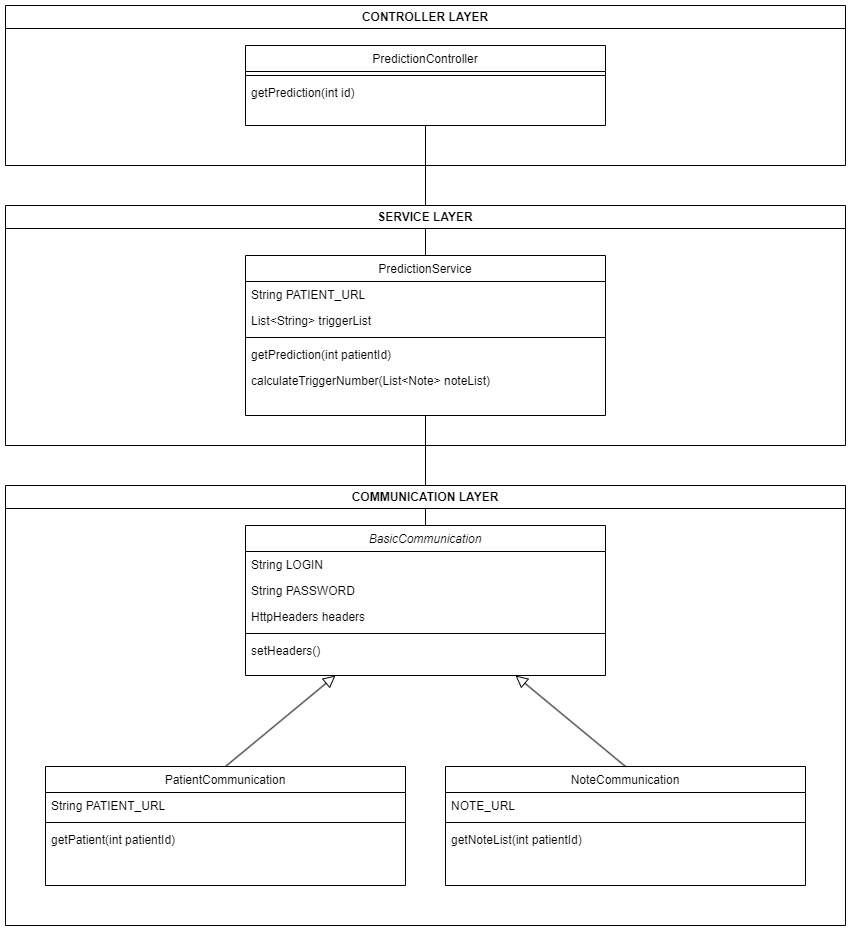

The diagram above was exported from draw.io. Its source (the exported page's mxGraphModel, read from the mxfile embedded in the PNG):
<mxGraphModel dx="2473" dy="884" grid="1" gridSize="10" guides="1" tooltips="1" connect="1" arrows="1" fold="1" page="1" pageScale="1" pageWidth="827" pageHeight="1169" math="0" shadow="0">
  <root>
    <mxCell id="0" />
    <mxCell id="1" parent="0" />
    <mxCell id="2" value="" style="endArrow=none;html=1;rounded=0;entryX=0.5;entryY=0;entryDx=0;entryDy=0;exitX=0.5;exitY=1;exitDx=0;exitDy=0;" edge="1" source="5" target="9" parent="1">
      <mxGeometry width="50" height="50" relative="1" as="geometry">
        <mxPoint x="-380" y="430" as="sourcePoint" />
        <mxPoint x="-330" y="380" as="targetPoint" />
      </mxGeometry>
    </mxCell>
    <mxCell id="3" value="" style="endArrow=block;endSize=10;endFill=0;shadow=0;strokeWidth=1;rounded=0;elbow=vertical;exitX=0.5;exitY=0;exitDx=0;exitDy=0;entryX=0.25;entryY=1;entryDx=0;entryDy=0;" edge="1" source="19" target="26" parent="1">
      <mxGeometry width="160" relative="1" as="geometry">
        <mxPoint x="-200" y="821" as="sourcePoint" />
        <mxPoint x="-670" y="720" as="targetPoint" />
      </mxGeometry>
    </mxCell>
    <mxCell id="4" value="CONTROLLER LAYER" style="swimlane;whiteSpace=wrap;html=1;" vertex="1" parent="1">
      <mxGeometry x="-800" y="40" width="840" height="160" as="geometry" />
    </mxCell>
    <mxCell id="5" value="PredictionController" style="swimlane;fontStyle=0;align=center;verticalAlign=top;childLayout=stackLayout;horizontal=1;startSize=26;horizontalStack=0;resizeParent=1;resizeLast=0;collapsible=1;marginBottom=0;rounded=0;shadow=0;strokeWidth=1;" vertex="1" parent="4">
      <mxGeometry x="240" y="40" width="360" height="80" as="geometry">
        <mxRectangle x="130" y="380" width="160" height="26" as="alternateBounds" />
      </mxGeometry>
    </mxCell>
    <mxCell id="6" value="" style="line;html=1;strokeWidth=1;align=left;verticalAlign=middle;spacingTop=-1;spacingLeft=3;spacingRight=3;rotatable=0;labelPosition=right;points=[];portConstraint=eastwest;" vertex="1" parent="5">
      <mxGeometry y="26" width="360" height="8" as="geometry" />
    </mxCell>
    <mxCell id="7" value="getPrediction(int id)" style="text;align=left;verticalAlign=top;spacingLeft=4;spacingRight=4;overflow=hidden;rotatable=0;points=[[0,0.5],[1,0.5]];portConstraint=eastwest;fontStyle=0" vertex="1" parent="5">
      <mxGeometry y="34" width="360" height="26" as="geometry" />
    </mxCell>
    <mxCell id="8" value="SERVICE LAYER" style="swimlane;whiteSpace=wrap;html=1;" vertex="1" parent="1">
      <mxGeometry x="-800" y="240" width="840" height="240" as="geometry" />
    </mxCell>
    <mxCell id="9" value="PredictionService" style="swimlane;fontStyle=0;align=center;verticalAlign=top;childLayout=stackLayout;horizontal=1;startSize=26;horizontalStack=0;resizeParent=1;resizeLast=0;collapsible=1;marginBottom=0;rounded=0;shadow=0;strokeWidth=1;" vertex="1" parent="8">
      <mxGeometry x="240" y="50" width="360" height="160" as="geometry">
        <mxRectangle x="130" y="380" width="160" height="26" as="alternateBounds" />
      </mxGeometry>
    </mxCell>
    <mxCell id="10" value="String PATIENT_URL" style="text;align=left;verticalAlign=top;spacingLeft=4;spacingRight=4;overflow=hidden;rotatable=0;points=[[0,0.5],[1,0.5]];portConstraint=eastwest;" vertex="1" parent="9">
      <mxGeometry y="26" width="360" height="26" as="geometry" />
    </mxCell>
    <mxCell id="11" value="List&lt;String&gt; triggerList" style="text;align=left;verticalAlign=top;spacingLeft=4;spacingRight=4;overflow=hidden;rotatable=0;points=[[0,0.5],[1,0.5]];portConstraint=eastwest;" vertex="1" parent="9">
      <mxGeometry y="52" width="360" height="26" as="geometry" />
    </mxCell>
    <mxCell id="12" value="" style="line;html=1;strokeWidth=1;align=left;verticalAlign=middle;spacingTop=-1;spacingLeft=3;spacingRight=3;rotatable=0;labelPosition=right;points=[];portConstraint=eastwest;" vertex="1" parent="9">
      <mxGeometry y="78" width="360" height="8" as="geometry" />
    </mxCell>
    <mxCell id="13" value="getPrediction(int patientId)" style="text;align=left;verticalAlign=top;spacingLeft=4;spacingRight=4;overflow=hidden;rotatable=0;points=[[0,0.5],[1,0.5]];portConstraint=eastwest;" vertex="1" parent="9">
      <mxGeometry y="86" width="360" height="26" as="geometry" />
    </mxCell>
    <mxCell id="14" value="calculateTriggerNumber(List&lt;Note&gt; noteList)" style="text;align=left;verticalAlign=top;spacingLeft=4;spacingRight=4;overflow=hidden;rotatable=0;points=[[0,0.5],[1,0.5]];portConstraint=eastwest;" vertex="1" parent="9">
      <mxGeometry y="112" width="360" height="26" as="geometry" />
    </mxCell>
    <mxCell id="15" value="NoteCommunication" style="swimlane;fontStyle=0;align=center;verticalAlign=top;childLayout=stackLayout;horizontal=1;startSize=26;horizontalStack=0;resizeParent=1;resizeLast=0;collapsible=1;marginBottom=0;rounded=0;shadow=0;strokeWidth=1;" vertex="1" parent="1">
      <mxGeometry x="-360" y="801" width="360" height="119" as="geometry">
        <mxRectangle x="130" y="380" width="160" height="26" as="alternateBounds" />
      </mxGeometry>
    </mxCell>
    <mxCell id="16" value="NOTE_URL" style="text;align=left;verticalAlign=top;spacingLeft=4;spacingRight=4;overflow=hidden;rotatable=0;points=[[0,0.5],[1,0.5]];portConstraint=eastwest;" vertex="1" parent="15">
      <mxGeometry y="26" width="360" height="26" as="geometry" />
    </mxCell>
    <mxCell id="17" value="" style="line;html=1;strokeWidth=1;align=left;verticalAlign=middle;spacingTop=-1;spacingLeft=3;spacingRight=3;rotatable=0;labelPosition=right;points=[];portConstraint=eastwest;" vertex="1" parent="15">
      <mxGeometry y="52" width="360" height="8" as="geometry" />
    </mxCell>
    <mxCell id="18" value="getNoteList(int patientId)" style="text;align=left;verticalAlign=top;spacingLeft=4;spacingRight=4;overflow=hidden;rotatable=0;points=[[0,0.5],[1,0.5]];portConstraint=eastwest;" vertex="1" parent="15">
      <mxGeometry y="60" width="360" height="26" as="geometry" />
    </mxCell>
    <mxCell id="19" value="PatientCommunication" style="swimlane;fontStyle=0;align=center;verticalAlign=top;childLayout=stackLayout;horizontal=1;startSize=26;horizontalStack=0;resizeParent=1;resizeLast=0;collapsible=1;marginBottom=0;rounded=0;shadow=0;strokeWidth=1;" vertex="1" parent="1">
      <mxGeometry x="-760" y="801" width="360" height="119" as="geometry">
        <mxRectangle x="130" y="380" width="160" height="26" as="alternateBounds" />
      </mxGeometry>
    </mxCell>
    <mxCell id="20" value="String PATIENT_URL" style="text;align=left;verticalAlign=top;spacingLeft=4;spacingRight=4;overflow=hidden;rotatable=0;points=[[0,0.5],[1,0.5]];portConstraint=eastwest;" vertex="1" parent="19">
      <mxGeometry y="26" width="360" height="26" as="geometry" />
    </mxCell>
    <mxCell id="21" value="" style="line;html=1;strokeWidth=1;align=left;verticalAlign=middle;spacingTop=-1;spacingLeft=3;spacingRight=3;rotatable=0;labelPosition=right;points=[];portConstraint=eastwest;" vertex="1" parent="19">
      <mxGeometry y="52" width="360" height="8" as="geometry" />
    </mxCell>
    <mxCell id="22" value="getPatient(int patientId)" style="text;align=left;verticalAlign=top;spacingLeft=4;spacingRight=4;overflow=hidden;rotatable=0;points=[[0,0.5],[1,0.5]];portConstraint=eastwest;" vertex="1" parent="19">
      <mxGeometry y="60" width="360" height="26" as="geometry" />
    </mxCell>
    <mxCell id="23" value="" style="endArrow=block;endSize=10;endFill=0;shadow=0;strokeWidth=1;rounded=0;elbow=vertical;exitX=0.5;exitY=0;exitDx=0;exitDy=0;entryX=0.75;entryY=1;entryDx=0;entryDy=0;" edge="1" source="15" target="26" parent="1">
      <mxGeometry width="160" relative="1" as="geometry">
        <mxPoint x="-570" y="811" as="sourcePoint" />
        <mxPoint x="-660" y="671" as="targetPoint" />
      </mxGeometry>
    </mxCell>
    <mxCell id="24" value="" style="endArrow=none;html=1;rounded=0;exitX=0.5;exitY=0;exitDx=0;exitDy=0;entryX=0.5;entryY=1;entryDx=0;entryDy=0;" edge="1" source="26" target="9" parent="1">
      <mxGeometry width="50" height="50" relative="1" as="geometry">
        <mxPoint x="-370" y="170" as="sourcePoint" />
        <mxPoint x="-400" y="580" as="targetPoint" />
      </mxGeometry>
    </mxCell>
    <mxCell id="25" value="COMMUNICATION LAYER" style="swimlane;whiteSpace=wrap;html=1;" vertex="1" parent="1">
      <mxGeometry x="-800" y="520" width="840" height="440" as="geometry" />
    </mxCell>
    <mxCell id="26" value="BasicCommunication" style="swimlane;fontStyle=2;align=center;verticalAlign=top;childLayout=stackLayout;horizontal=1;startSize=26;horizontalStack=0;resizeParent=1;resizeLast=0;collapsible=1;marginBottom=0;rounded=0;shadow=0;strokeWidth=1;" vertex="1" parent="25">
      <mxGeometry x="240" y="40" width="360" height="150" as="geometry">
        <mxRectangle x="230" y="140" width="160" height="26" as="alternateBounds" />
      </mxGeometry>
    </mxCell>
    <mxCell id="27" value="String LOGIN" style="text;align=left;verticalAlign=top;spacingLeft=4;spacingRight=4;overflow=hidden;rotatable=0;points=[[0,0.5],[1,0.5]];portConstraint=eastwest;" vertex="1" parent="26">
      <mxGeometry y="26" width="360" height="26" as="geometry" />
    </mxCell>
    <mxCell id="28" value="String PASSWORD" style="text;align=left;verticalAlign=top;spacingLeft=4;spacingRight=4;overflow=hidden;rotatable=0;points=[[0,0.5],[1,0.5]];portConstraint=eastwest;" vertex="1" parent="26">
      <mxGeometry y="52" width="360" height="26" as="geometry" />
    </mxCell>
    <mxCell id="29" value="HttpHeaders headers" style="text;align=left;verticalAlign=top;spacingLeft=4;spacingRight=4;overflow=hidden;rotatable=0;points=[[0,0.5],[1,0.5]];portConstraint=eastwest;" vertex="1" parent="26">
      <mxGeometry y="78" width="360" height="26" as="geometry" />
    </mxCell>
    <mxCell id="30" value="" style="line;html=1;strokeWidth=1;align=left;verticalAlign=middle;spacingTop=-1;spacingLeft=3;spacingRight=3;rotatable=0;labelPosition=right;points=[];portConstraint=eastwest;" vertex="1" parent="26">
      <mxGeometry y="104" width="360" height="8" as="geometry" />
    </mxCell>
    <mxCell id="31" value="setHeaders()" style="text;align=left;verticalAlign=top;spacingLeft=4;spacingRight=4;overflow=hidden;rotatable=0;points=[[0,0.5],[1,0.5]];portConstraint=eastwest;fontStyle=0" vertex="1" parent="26">
      <mxGeometry y="112" width="360" height="26" as="geometry" />
    </mxCell>
  </root>
</mxGraphModel>